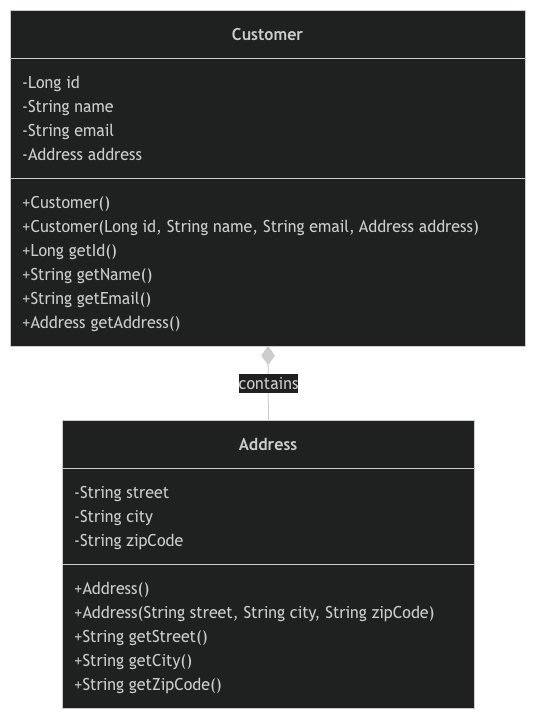

The diagram above was exported from draw.io. Its source (the exported page's mxGraphModel, read from the mxfile embedded in the PNG):
<mxGraphModel dx="1926" dy="1927" grid="1" gridSize="10" guides="1" tooltips="1" connect="1" arrows="1" fold="1" page="1" pageScale="1" pageWidth="827" pageHeight="1169" math="0" shadow="0">
  <root>
    <mxCell id="0" />
    <mxCell id="1" parent="0" />
    <UserObject label="" mermaidData="{&#10;  &quot;data&quot;: &quot;classDiagram\n  class Customer {\n    -Long id\n    -String name\n    -String email\n    -Address address\n    +Customer()\n    +Customer(Long id, String name, String email, Address address)\n    +Long getId()\n    +String getName()\n    +String getEmail()\n    +Address getAddress()\n  }\n\n  class Address {\n    -String street\n    -String city\n    -String zipCode\n    +Address()\n    +Address(String street, String city, String zipCode)\n    +String getStreet()\n    +String getCity()\n    +String getZipCode()\n  }\n\n  Customer *-- \&quot;1\&quot; Address : contains&quot;,&#10;  &quot;config&quot;: null&#10;}" id="26">
      <mxCell connectable="0" parent="1" style="group;transparentBounds=1;editIcon=1;lockedGroup=0;groupPadding=10;" vertex="1">
        <mxGeometry as="geometry" />
      </mxCell>
    </UserObject>
    <UserObject label="&lt;b&gt;Customer&lt;/b&gt;" mermaidId="n:Customer" mermaidBaseStyle="swimlane;html=1;fontStyle=1;fontSize=16;align=center;verticalAlign=middle;horizontal=1;childLayout=stackLayout;startSize=48;horizontalStack=0;resizeParent=1;resizeParentMax=0;resizeLast=0;collapsible=0;marginTop=12;marginBottom=12;stackSpacing=0;swimlaneFillColor=light-dark(#ECECFF,#1f2020);whiteSpace=wrap;fillColor=light-dark(#ECECFF,#1f2020);strokeColor=light-dark(#9370DB,#cccccc);fontColor=light-dark(#333333,#cccccc);fontFamily=Trebuchet MS,Verdana,Arial,sans-serif;" mermaidBaseValue="&lt;b&gt;Customer&lt;/b&gt;" id="2">
      <mxCell parent="26" style="swimlane;html=1;fontStyle=1;fontSize=16;align=center;verticalAlign=middle;horizontal=1;childLayout=stackLayout;startSize=48;horizontalStack=0;resizeParent=1;resizeParentMax=0;resizeLast=0;collapsible=0;marginTop=12;marginBottom=12;stackSpacing=0;swimlaneFillColor=light-dark(#ECECFF,#1f2020);whiteSpace=wrap;fillColor=light-dark(#ECECFF,#1f2020);strokeColor=light-dark(#9370DB,#cccccc);fontColor=light-dark(#333333,#cccccc);fontFamily=Trebuchet MS,Verdana,Arial,sans-serif;" vertex="1">
        <mxGeometry height="336" width="515" x="8" y="8" as="geometry" />
      </mxCell>
    </UserObject>
    <mxCell id="3" parent="2" style="text;fontSize=16;strokeColor=none;fillColor=none;align=left;verticalAlign=middle;spacingLeft=10;spacingRight=12;spacingBottom=2;overflow=hidden;rotatable=0;points=[[0,0.5],[1,0.5]];portConstraint=eastwest;fontFamily=Trebuchet MS,Verdana,Arial,sans-serif;fontColor=light-dark(#333333,#cccccc);" value="-Long id" vertex="1">
      <mxGeometry height="24" width="515" y="60" as="geometry" />
    </mxCell>
    <mxCell id="4" parent="2" style="text;fontSize=16;strokeColor=none;fillColor=none;align=left;verticalAlign=middle;spacingLeft=10;spacingRight=12;spacingBottom=2;overflow=hidden;rotatable=0;points=[[0,0.5],[1,0.5]];portConstraint=eastwest;fontFamily=Trebuchet MS,Verdana,Arial,sans-serif;fontColor=light-dark(#333333,#cccccc);" value="-String name" vertex="1">
      <mxGeometry height="24" width="515" y="84" as="geometry" />
    </mxCell>
    <mxCell id="5" parent="2" style="text;fontSize=16;strokeColor=none;fillColor=none;align=left;verticalAlign=middle;spacingLeft=10;spacingRight=12;spacingBottom=2;overflow=hidden;rotatable=0;points=[[0,0.5],[1,0.5]];portConstraint=eastwest;fontFamily=Trebuchet MS,Verdana,Arial,sans-serif;fontColor=light-dark(#333333,#cccccc);" value="-String email" vertex="1">
      <mxGeometry height="24" width="515" y="108" as="geometry" />
    </mxCell>
    <mxCell id="6" parent="2" style="text;fontSize=16;strokeColor=none;fillColor=none;align=left;verticalAlign=middle;spacingLeft=10;spacingRight=12;spacingBottom=2;overflow=hidden;rotatable=0;points=[[0,0.5],[1,0.5]];portConstraint=eastwest;fontFamily=Trebuchet MS,Verdana,Arial,sans-serif;fontColor=light-dark(#333333,#cccccc);" value="-Address address" vertex="1">
      <mxGeometry height="24" width="515" y="132" as="geometry" />
    </mxCell>
    <mxCell id="7" parent="2" style="line;strokeWidth=1;fillColor=none;spacingLeft=3;spacingRight=3;rotatable=0;points=[];strokeColor=inherit;" vertex="1">
      <mxGeometry height="24" width="515" y="156" as="geometry" />
    </mxCell>
    <mxCell id="8" parent="2" style="text;fontSize=16;strokeColor=none;fillColor=none;align=left;verticalAlign=middle;spacingLeft=10;spacingRight=12;spacingBottom=2;overflow=hidden;rotatable=0;points=[[0,0.5],[1,0.5]];portConstraint=eastwest;fontFamily=Trebuchet MS,Verdana,Arial,sans-serif;fontColor=light-dark(#333333,#cccccc);" value="+Customer()" vertex="1">
      <mxGeometry height="24" width="515" y="180" as="geometry" />
    </mxCell>
    <mxCell id="9" parent="2" style="text;fontSize=16;strokeColor=none;fillColor=none;align=left;verticalAlign=middle;spacingLeft=10;spacingRight=12;spacingBottom=2;overflow=hidden;rotatable=0;points=[[0,0.5],[1,0.5]];portConstraint=eastwest;fontFamily=Trebuchet MS,Verdana,Arial,sans-serif;fontColor=light-dark(#333333,#cccccc);" value="+Customer(Long id, String name, String email, Address address)" vertex="1">
      <mxGeometry height="24" width="515" y="204" as="geometry" />
    </mxCell>
    <mxCell id="10" parent="2" style="text;fontSize=16;strokeColor=none;fillColor=none;align=left;verticalAlign=middle;spacingLeft=10;spacingRight=12;spacingBottom=2;overflow=hidden;rotatable=0;points=[[0,0.5],[1,0.5]];portConstraint=eastwest;fontFamily=Trebuchet MS,Verdana,Arial,sans-serif;fontColor=light-dark(#333333,#cccccc);" value="+Long getId()" vertex="1">
      <mxGeometry height="24" width="515" y="228" as="geometry" />
    </mxCell>
    <mxCell id="11" parent="2" style="text;fontSize=16;strokeColor=none;fillColor=none;align=left;verticalAlign=middle;spacingLeft=10;spacingRight=12;spacingBottom=2;overflow=hidden;rotatable=0;points=[[0,0.5],[1,0.5]];portConstraint=eastwest;fontFamily=Trebuchet MS,Verdana,Arial,sans-serif;fontColor=light-dark(#333333,#cccccc);" value="+String getName()" vertex="1">
      <mxGeometry height="24" width="515" y="252" as="geometry" />
    </mxCell>
    <mxCell id="12" parent="2" style="text;fontSize=16;strokeColor=none;fillColor=none;align=left;verticalAlign=middle;spacingLeft=10;spacingRight=12;spacingBottom=2;overflow=hidden;rotatable=0;points=[[0,0.5],[1,0.5]];portConstraint=eastwest;fontFamily=Trebuchet MS,Verdana,Arial,sans-serif;fontColor=light-dark(#333333,#cccccc);" value="+String getEmail()" vertex="1">
      <mxGeometry height="24" width="515" y="276" as="geometry" />
    </mxCell>
    <mxCell id="13" parent="2" style="text;fontSize=16;strokeColor=none;fillColor=none;align=left;verticalAlign=middle;spacingLeft=10;spacingRight=12;spacingBottom=2;overflow=hidden;rotatable=0;points=[[0,0.5],[1,0.5]];portConstraint=eastwest;fontFamily=Trebuchet MS,Verdana,Arial,sans-serif;fontColor=light-dark(#333333,#cccccc);" value="+Address getAddress()" vertex="1">
      <mxGeometry height="24" width="515" y="300" as="geometry" />
    </mxCell>
    <UserObject label="&lt;b&gt;Address&lt;/b&gt;" mermaidId="n:Address" mermaidBaseStyle="swimlane;html=1;fontStyle=1;fontSize=16;align=center;verticalAlign=middle;horizontal=1;childLayout=stackLayout;startSize=48;horizontalStack=0;resizeParent=1;resizeParentMax=0;resizeLast=0;collapsible=0;marginTop=12;marginBottom=12;stackSpacing=0;swimlaneFillColor=light-dark(#ECECFF,#1f2020);whiteSpace=wrap;fillColor=light-dark(#ECECFF,#1f2020);strokeColor=light-dark(#9370DB,#cccccc);fontColor=light-dark(#333333,#cccccc);fontFamily=Trebuchet MS,Verdana,Arial,sans-serif;" mermaidBaseValue="&lt;b&gt;Address&lt;/b&gt;" id="14">
      <mxCell parent="26" style="swimlane;html=1;fontStyle=1;fontSize=16;align=center;verticalAlign=middle;horizontal=1;childLayout=stackLayout;startSize=48;horizontalStack=0;resizeParent=1;resizeParentMax=0;resizeLast=0;collapsible=0;marginTop=12;marginBottom=12;stackSpacing=0;swimlaneFillColor=light-dark(#ECECFF,#1f2020);whiteSpace=wrap;fillColor=light-dark(#ECECFF,#1f2020);strokeColor=light-dark(#9370DB,#cccccc);fontColor=light-dark(#333333,#cccccc);fontFamily=Trebuchet MS,Verdana,Arial,sans-serif;" vertex="1">
        <mxGeometry height="288" width="412" x="60" y="418" as="geometry" />
      </mxCell>
    </UserObject>
    <mxCell id="15" parent="14" style="text;fontSize=16;strokeColor=none;fillColor=none;align=left;verticalAlign=middle;spacingLeft=10;spacingRight=12;spacingBottom=2;overflow=hidden;rotatable=0;points=[[0,0.5],[1,0.5]];portConstraint=eastwest;fontFamily=Trebuchet MS,Verdana,Arial,sans-serif;fontColor=light-dark(#333333,#cccccc);" value="-String street" vertex="1">
      <mxGeometry height="24" width="412" y="60" as="geometry" />
    </mxCell>
    <mxCell id="16" parent="14" style="text;fontSize=16;strokeColor=none;fillColor=none;align=left;verticalAlign=middle;spacingLeft=10;spacingRight=12;spacingBottom=2;overflow=hidden;rotatable=0;points=[[0,0.5],[1,0.5]];portConstraint=eastwest;fontFamily=Trebuchet MS,Verdana,Arial,sans-serif;fontColor=light-dark(#333333,#cccccc);" value="-String city" vertex="1">
      <mxGeometry height="24" width="412" y="84" as="geometry" />
    </mxCell>
    <mxCell id="17" parent="14" style="text;fontSize=16;strokeColor=none;fillColor=none;align=left;verticalAlign=middle;spacingLeft=10;spacingRight=12;spacingBottom=2;overflow=hidden;rotatable=0;points=[[0,0.5],[1,0.5]];portConstraint=eastwest;fontFamily=Trebuchet MS,Verdana,Arial,sans-serif;fontColor=light-dark(#333333,#cccccc);" value="-String zipCode" vertex="1">
      <mxGeometry height="24" width="412" y="108" as="geometry" />
    </mxCell>
    <mxCell id="18" parent="14" style="line;strokeWidth=1;fillColor=none;spacingLeft=3;spacingRight=3;rotatable=0;points=[];strokeColor=inherit;" vertex="1">
      <mxGeometry height="24" width="412" y="132" as="geometry" />
    </mxCell>
    <mxCell id="19" parent="14" style="text;fontSize=16;strokeColor=none;fillColor=none;align=left;verticalAlign=middle;spacingLeft=10;spacingRight=12;spacingBottom=2;overflow=hidden;rotatable=0;points=[[0,0.5],[1,0.5]];portConstraint=eastwest;fontFamily=Trebuchet MS,Verdana,Arial,sans-serif;fontColor=light-dark(#333333,#cccccc);" value="+Address()" vertex="1">
      <mxGeometry height="24" width="412" y="156" as="geometry" />
    </mxCell>
    <mxCell id="20" parent="14" style="text;fontSize=16;strokeColor=none;fillColor=none;align=left;verticalAlign=middle;spacingLeft=10;spacingRight=12;spacingBottom=2;overflow=hidden;rotatable=0;points=[[0,0.5],[1,0.5]];portConstraint=eastwest;fontFamily=Trebuchet MS,Verdana,Arial,sans-serif;fontColor=light-dark(#333333,#cccccc);" value="+Address(String street, String city, String zipCode)" vertex="1">
      <mxGeometry height="24" width="412" y="180" as="geometry" />
    </mxCell>
    <mxCell id="21" parent="14" style="text;fontSize=16;strokeColor=none;fillColor=none;align=left;verticalAlign=middle;spacingLeft=10;spacingRight=12;spacingBottom=2;overflow=hidden;rotatable=0;points=[[0,0.5],[1,0.5]];portConstraint=eastwest;fontFamily=Trebuchet MS,Verdana,Arial,sans-serif;fontColor=light-dark(#333333,#cccccc);" value="+String getStreet()" vertex="1">
      <mxGeometry height="24" width="412" y="204" as="geometry" />
    </mxCell>
    <mxCell id="22" parent="14" style="text;fontSize=16;strokeColor=none;fillColor=none;align=left;verticalAlign=middle;spacingLeft=10;spacingRight=12;spacingBottom=2;overflow=hidden;rotatable=0;points=[[0,0.5],[1,0.5]];portConstraint=eastwest;fontFamily=Trebuchet MS,Verdana,Arial,sans-serif;fontColor=light-dark(#333333,#cccccc);" value="+String getCity()" vertex="1">
      <mxGeometry height="24" width="412" y="228" as="geometry" />
    </mxCell>
    <mxCell id="23" parent="14" style="text;fontSize=16;strokeColor=none;fillColor=none;align=left;verticalAlign=middle;spacingLeft=10;spacingRight=12;spacingBottom=2;overflow=hidden;rotatable=0;points=[[0,0.5],[1,0.5]];portConstraint=eastwest;fontFamily=Trebuchet MS,Verdana,Arial,sans-serif;fontColor=light-dark(#333333,#cccccc);" value="+String getZipCode()" vertex="1">
      <mxGeometry height="24" width="412" y="252" as="geometry" />
    </mxCell>
    <UserObject label="contains" mermaidId="e:Customer-&gt;Address#0" mermaidBaseStyle="curved=1;startArrow=mermaidDiamond;startSize=17;startFill=1;endArrow=none;strokeColor=light-dark(#333333,#cccccc);html=1;fontSize=16;labelBackgroundColor=light-dark(#ECECFF,#1f2020);fontFamily=Trebuchet MS,Verdana,Arial,sans-serif;fontColor=light-dark(#333333,#cccccc);exitX=0.5;exitY=1;entryX=0.5;entryY=0;" mermaidBaseValue="contains" id="24">
      <mxCell edge="1" parent="26" source="2" style="curved=1;startArrow=mermaidDiamond;startSize=17;startFill=1;endArrow=none;strokeColor=light-dark(#333333,#cccccc);html=1;fontSize=16;labelBackgroundColor=light-dark(#ECECFF,#1f2020);fontFamily=Trebuchet MS,Verdana,Arial,sans-serif;fontColor=light-dark(#333333,#cccccc);exitX=0.5;exitY=1;entryX=0.5;entryY=0;" target="14">
        <mxGeometry relative="1" as="geometry">
          <Array as="points" />
        </mxGeometry>
      </mxCell>
    </UserObject>
    <mxCell id="25" parent="24" style="edgeLabel;resizable=0;labelBackgroundColor=none;fontSize=11;spacing=8;align=left;verticalAlign=bottom;" value="1" vertex="1">
      <mxGeometry relative="1" x="1" as="geometry" />
    </mxCell>
  </root>
</mxGraphModel>